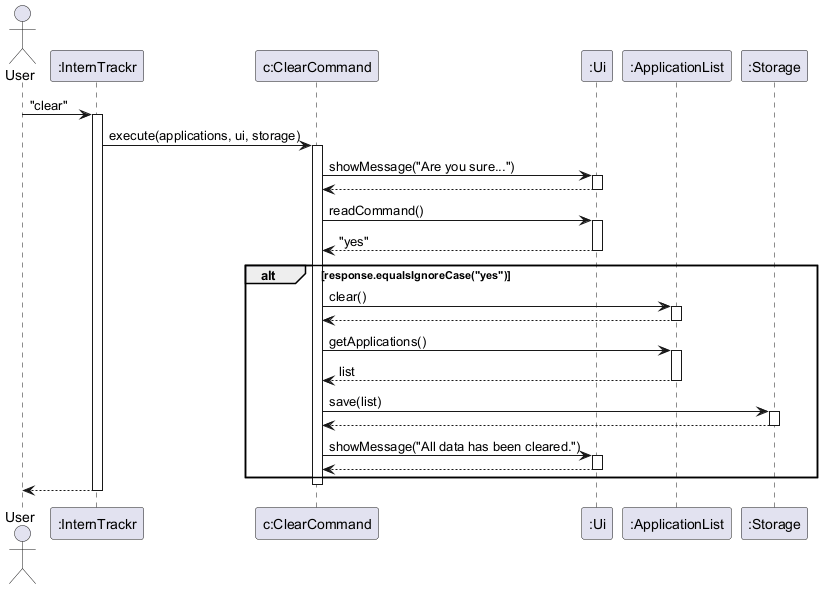

The diagram above was rendered by PlantUML. Its source (embedded in the PNG):
@startuml
actor User
participant ":InternTrackr" as IT
participant "c:ClearCommand" as CC
participant ":Ui" as UI
participant ":ApplicationList" as AL
participant ":Storage" as ST

User -> IT : "clear"
activate IT
IT -> CC : execute(applications, ui, storage)
activate CC

CC -> UI : showMessage("Are you sure...")
activate UI
UI --> CC
deactivate UI

CC -> UI : readCommand()
activate UI
UI --> CC : "yes"
deactivate UI

alt response.equalsIgnoreCase("yes")
    CC -> AL : clear()
    activate AL
    AL --> CC
    deactivate AL

    CC -> AL : getApplications()
    activate AL
    AL --> CC : list
    deactivate AL

    CC -> ST : save(list)
    activate ST
    ST --> CC
    deactivate ST

    CC -> UI : showMessage("All data has been cleared.")
    activate UI
    UI --> CC
    deactivate UI
end

deactivate CC
IT --> User
deactivate IT
@enduml